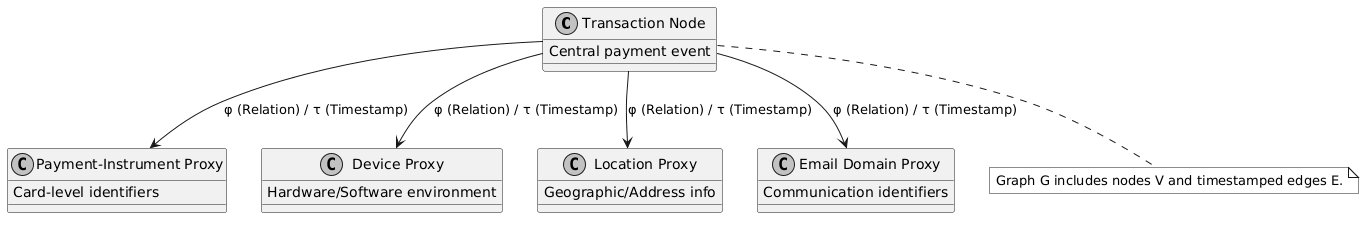

The diagram above was rendered by PlantUML. Its source (embedded in the PNG):
@startuml
skinparam monochrome true
skinparam shadowing false

class "Transaction Node" as Tx {
  Central payment event
}

class "Payment-Instrument Proxy" as Card {
  Card-level identifiers
}

class "Device Proxy" as Device {
  Hardware/Software environment
}

class "Location Proxy" as Loc {
  Geographic/Address info
}

class "Email Domain Proxy" as Email {
  Communication identifiers
}

Tx --> Card : φ (Relation) / τ (Timestamp)
Tx --> Device : φ (Relation) / τ (Timestamp)
Tx --> Loc : φ (Relation) / τ (Timestamp)
Tx --> Email : φ (Relation) / τ (Timestamp)

note bottom of Tx
  Graph G includes nodes V and timestamped edges E.
end note
@enduml